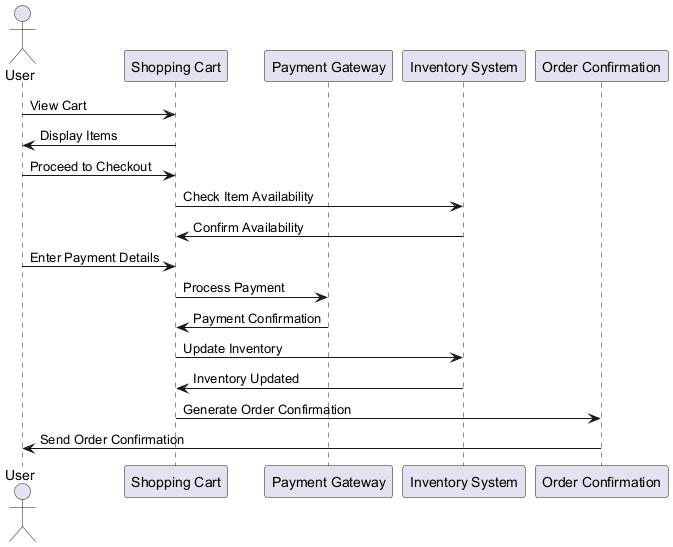

The diagram above was rendered by PlantUML. Its source (embedded in the PNG):
@startuml
actor User
participant "Shopping Cart" as Cart
participant "Payment Gateway" as Payment
participant "Inventory System" as Inventory
participant "Order Confirmation" as Confirmation

User -> Cart : View Cart
Cart -> User : Display Items

User -> Cart : Proceed to Checkout
Cart -> Inventory : Check Item Availability
Inventory -> Cart : Confirm Availability

User -> Cart : Enter Payment Details
Cart -> Payment : Process Payment
Payment -> Cart : Payment Confirmation

Cart -> Inventory : Update Inventory
Inventory -> Cart : Inventory Updated

Cart -> Confirmation : Generate Order Confirmation
Confirmation -> User : Send Order Confirmation
@enduml